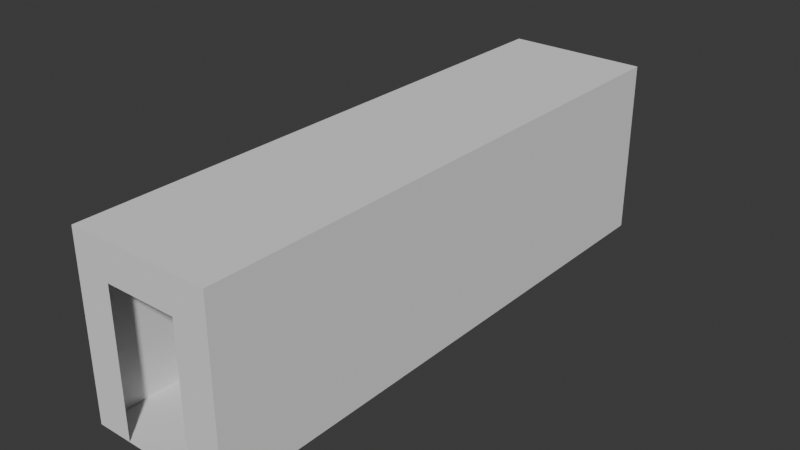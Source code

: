 # Source: test_hallway.blend  (saved by Blender 4.0.36; exported with 4.5.12 LTS)
import bpy
from mathutils import Matrix  # noqa: F401  (used for matrix-valued properties, if any)

bpy.ops.wm.read_factory_settings(use_empty=True)
scene = bpy.context.scene
scene.name = 'Scene'

# ---- collections
col_collection = bpy.data.collections.new('Collection'); scene.collection.children.link(col_collection)

# ---- world
world_world = bpy.data.worlds.new('World'); scene.world = world_world
world_world.use_nodes = True; world_world.node_tree.nodes.clear()
_N = world_world.node_tree.nodes; _L = world_world.node_tree.links
n0 = _N.new('ShaderNodeOutputWorld'); n0.name = 'World Output'; n0.location = (300, 300)
n1 = _N.new('ShaderNodeBackground'); n1.name = 'Background'; n1.location = (10, 300)
n1.inputs[0].default_value = (0.05088, 0.05088, 0.05088, 1.0)
_L.new(n1.outputs[0], n0.inputs[0])
n0.is_active_output = True
world_world.color = (0.05088, 0.05088, 0.05088)
world_world.use_sun_shadow = False
world_world.sun_shadow_jitter_overblur = 0.0

# ---- meshes
me_plane = bpy.data.meshes.new('Plane')
me_plane.from_pydata([(-1.0, -1.0, 0.0), (1.0, -1.0, 0.0), (-1.0, 1.0, 0.0), (1.0, 1.0, 0.0), (-1.0, 3.0, 0.0), (1.0, 3.0, 0.0), (-1.0, -3.0, 0.0), (1.0, -3.0, 0.0), (-1.0, 4.0, 0.0), (1.0, 4.0, 0.0), (-1.0, -4.0, 0.0), (1.0, -4.0, 0.0), (1.0, -1.0, 2.5), (1.0, 1.0, 2.5), (1.0, 3.0, 2.5), (1.0, -3.0, 2.5), (1.0, 4.0, 2.5), (1.0, -4.0, 2.5), (-1.0, -1.0, 2.5), (-1.0, 1.0, 2.5), (-1.0, 3.0, 2.5), (-1.0, -3.0, 2.5), (-1.0, 4.0, 2.5), (-1.0, -4.0, 2.5), (0.0, -1.0, 0.0), (0.0, 1.0, 0.0), (0.0, 3.0, 0.0), (0.0, -3.0, 0.0), (0.0, 4.0, 0.0), (0.0, -4.0, 0.0), (0.5, -1.0, 0.0), (0.5, -3.0, 0.0), (0.5, -4.0, 0.0), (0.5, 1.0, 0.0), (0.5, 3.0, 0.0), (0.5, 4.0, 0.0), (-0.5, 1.0, 0.0), (-0.5, 3.0, 0.0), (-0.5, 4.0, 0.0), (-0.5, -1.0, 0.0), (-0.5, -3.0, 0.0), (-0.5, -4.0, 0.0), (0.5, 4.0, 2.0), (-0.5, 4.0, 2.0), (-0.5, -4.0, 2.0), (0.5, -4.0, 2.0)], [], [(30, 1, 3, 33), (33, 3, 5, 34), (39, 0, 6, 40), (34, 5, 9, 35), (40, 6, 10, 41), (3, 1, 12, 13), (9, 5, 14, 16), (1, 7, 15, 12), (5, 3, 13, 14), (7, 11, 17, 15), (0, 2, 19, 18), (4, 8, 22, 20), (6, 0, 18, 21), (2, 4, 20, 19), (10, 6, 21, 23), (16, 14, 20, 22), (13, 19, 20, 14), (12, 18, 19, 13), (15, 21, 18, 12), (15, 17, 23, 21), (31, 27, 29, 32), (37, 26, 28, 38), (30, 24, 27, 31), (36, 25, 26, 37), (39, 24, 25, 36), (1, 30, 31, 7), (7, 31, 32, 11), (26, 34, 35, 28), (25, 33, 34, 26), (24, 30, 33, 25), (0, 39, 36, 2), (2, 36, 37, 4), (4, 37, 38, 8), (27, 40, 41, 29), (24, 39, 40, 27), (22, 43, 42, 16), (38, 43, 22, 8), (16, 42, 35, 9), (32, 45, 17, 11), (17, 45, 44, 23), (23, 44, 41, 10)])
_uv = me_plane.uv_layers.new(name='UVMap')
_uv.uv.foreach_set('vector', [0.75, 0.0, 1.0, 0.0, 1.0, 1.0, 0.75, 1.0, 0.75, 1.0, 1.0, 1.0, 1.0, 1.0, 0.75, 1.0, 0.25, 0.0, 0.0, 0.0, 0.0, 0.0, 0.25, 0.0, 0.75, 1.0, 1.0, 1.0, 1.0, 1.0, 0.75, 1.0, 0.25, 0.0, 0.0, 0.0, 0.0, 0.0, 0.25, 0.0, 1.0, 1.0, 1.0, 0.0, 1.0, 0.0, 1.0, 1.0, 1.0, 1.0, 1.0, 1.0, 1.0, 1.0, 1.0, 1.0, 1.0, 0.0, 1.0, 0.0, 1.0, 0.0, 1.0, 0.0, 1.0, 1.0, 1.0, 1.0, 1.0, 1.0, 1.0, 1.0, 1.0, 0.0, 1.0, 0.0, 1.0, 0.0, 1.0, 0.0, 0.0, 0.0, 0.0, 1.0, 0.0, 1.0, 0.0, 0.0, 0.0, 1.0, 0.0, 1.0, 0.0, 1.0, 0.0, 1.0, 0.0, 0.0, 0.0, 0.0, 0.0, 0.0, 0.0, 0.0, 0.0, 1.0, 0.0, 1.0, 0.0, 1.0, 0.0, 1.0, 0.0, 0.0, 0.0, 0.0, 0.0, 0.0, 0.0, 0.0, 1.0, 1.0, 1.0, 1.0, 0.0, 1.0, 0.0, 1.0, 1.0, 1.0, 0.0, 1.0, 0.0, 1.0, 1.0, 1.0, 1.0, 0.0, 0.0, 0.0, 0.0, 1.0, 1.0, 1.0, 1.0, 0.0, 0.0, 0.0, 0.0, 0.0, 1.0, 0.0, 1.0, 0.0, 1.0, 0.0, 0.0, 0.0, 0.0, 0.0, 0.75, 0.0, 0.5, 0.0, 0.5, 0.0, 0.75, 0.0, 0.25, 1.0, 0.5, 1.0, 0.5, 1.0, 0.25, 1.0, 0.75, 0.0, 0.5, 0.0, 0.5, 0.0, 0.75, 0.0, 0.25, 1.0, 0.5, 1.0, 0.5, 1.0, 0.25, 1.0, 0.25, 0.0, 0.5, 0.0, 0.5, 1.0, 0.25, 1.0, 1.0, 0.0, 0.75, 0.0, 0.75, 0.0, 1.0, 0.0, 1.0, 0.0, 0.75, 0.0, 0.75, 0.0, 1.0, 0.0, 0.5, 1.0, 0.75, 1.0, 0.75, 1.0, 0.5, 1.0, 0.5, 1.0, 0.75, 1.0, 0.75, 1.0, 0.5, 1.0, 0.5, 0.0, 0.75, 0.0, 0.75, 1.0, 0.5, 1.0, 0.0, 0.0, 0.25, 0.0, 0.25, 1.0, 0.0, 1.0, 0.0, 1.0, 0.25, 1.0, 0.25, 1.0, 0.0, 1.0, 0.0, 1.0, 0.25, 1.0, 0.25, 1.0, 0.0, 1.0, 0.5, 0.0, 0.25, 0.0, 0.25, 0.0, 0.5, 0.0, 0.5, 0.0, 0.25, 0.0, 0.25, 0.0, 0.5, 0.0, 0.0, 1.0, 0.0, 0.0, 0.0, 0.0, 1.0, 1.0, 0.25, 1.0, 0.0, 0.0, 0.0, 1.0, 0.0, 1.0, 1.0, 1.0, 0.0, 0.0, 0.75, 1.0, 1.0, 1.0, 0.75, 0.0, 0.0, 0.0, 1.0, 0.0, 1.0, 0.0, 1.0, 0.0, 0.0, 0.0, 0.0, 0.0, 0.0, 0.0, 0.0, 0.0, 0.0, 0.0, 0.25, 0.0, 0.0, 0.0])
me_plane.update()

# ---- objects
ob_plane = bpy.data.objects.new('Plane', me_plane)

# ---- transforms, parenting, visibility, modifiers, constraints
ob_plane.location = (0.0, 0.0, 0.0)

# ---- collection membership
col_collection.objects.link(ob_plane)

# ---- scene / render settings (as saved in the file)
scene.frame_start = 1; scene.frame_end = 250; scene.frame_set(1)
scene.render.engine = 'BLENDER_EEVEE_NEXT'
scene.cycles.sampling_pattern = 'TABULATED_SOBOL'
bpy.context.view_layer.update()

# ---- added for rendering (the .blend has no active camera and no usable light): camera, sun
cam_auto = bpy.data.cameras.new('AutoCamera')
cam_auto.lens = 50.0
cam_auto.sensor_width = 36.0
cam_auto.clip_end = 1000.0
ob_auto_camera = bpy.data.objects.new('AutoCamera', cam_auto)
scene.collection.objects.link(ob_auto_camera)
ob_auto_camera.location = (7.97252, -9.56702, 7.62801)
ob_auto_camera.rotation_euler = (1.09748, -7.21219e-08, 0.694738)
scene.camera = ob_auto_camera
light_auto_sun = bpy.data.lights.new('AutoSun', 'SUN')
light_auto_sun.energy = 3.0
light_auto_sun.angle = 0.0523599
ob_auto_sun = bpy.data.objects.new('AutoSun', light_auto_sun)
scene.collection.objects.link(ob_auto_sun)
ob_auto_sun.rotation_euler = (0.872665, 0.174533, 0.523599)
bpy.context.view_layer.update()
